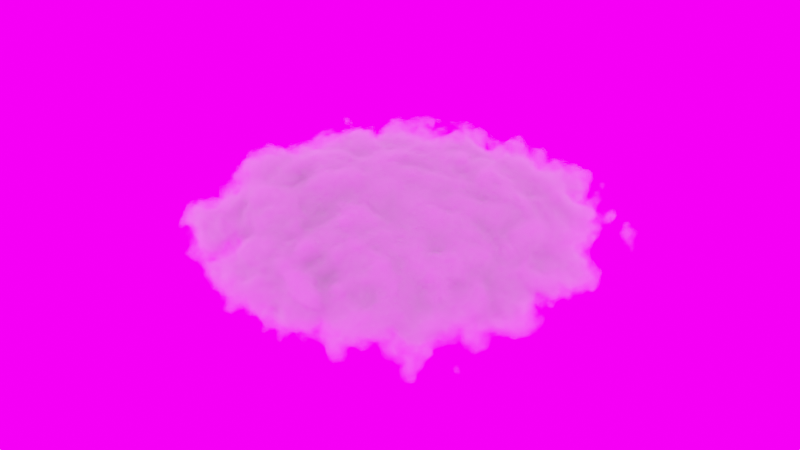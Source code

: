 # Source: Cloud.blend  (saved by Blender 3.6.11; exported with 4.5.12 LTS)
import bpy
from mathutils import Matrix  # noqa: F401  (used for matrix-valued properties, if any)

bpy.ops.wm.read_factory_settings(use_empty=True)
scene = bpy.context.scene
scene.name = 'Scene'

# ---- collections
col_collection = bpy.data.collections.new('Collection'); scene.collection.children.link(col_collection)

# ---- images (referenced by path relative to the original .blend; pixels are not part of the script)
import os
ASSET_DIR = os.environ.get("B2B_ASSET_DIR", "")  # directory of the original .blend (textures are referenced by path, not embedded)
HERE = os.path.dirname(os.path.abspath(__file__))  # packed textures are extracted next to this script under _unpacked/

def load_image(name, relpath, width, height, colorspace="sRGB"):
    """Load a texture the original file referenced (path relative to the .blend, or extracted next to this script)."""
    p = next((c for c in (os.path.join(HERE, relpath), os.path.join(ASSET_DIR, relpath)) if relpath and os.path.exists(c)), "")
    if p:
        img = bpy.data.images.load(p, check_existing=True)
        img.name = name
    else:  # same state as the original file: an image datablock whose file is absent (Cycles renders it pink)
        img = bpy.data.images.new(name, width, height)
        img.source = "FILE"
        img.filepath = "//" + (relpath or name)
    img.colorspace_settings.name = colorspace
    return img
img_asset_3_hdr = load_image('Asset 3.hdr', 'Assets/Asset 3.hdr', 1024, 1024, 'Linear Rec.709')

# ---- materials (node trees are filled in below, after node groups)
mat_material_001 = bpy.data.materials.new('Material.001')

# ---- material node trees
mat_material_001.use_nodes = True; mat_material_001.node_tree.nodes.clear()
_N = mat_material_001.node_tree.nodes; _L = mat_material_001.node_tree.links
n0 = _N.new('ShaderNodeTexCoord'); n0.name = 'Texture Coordinate'; n0.location = (-901, 347)
n1 = _N.new('ShaderNodeVectorMath'); n1.name = 'Vector Math.001'; n1.location = (-677, 354)
n1.operation = 'MULTIPLY'
n1.inputs[1].default_value = (-3.1, 1.0, 1.0)
n2 = _N.new('ShaderNodeTexNoise'); n2.name = 'Noise Texture'; n2.location = (-671, 144)
n3 = _N.new('ShaderNodeMapRange'); n3.name = 'Map Range'; n3.location = (4, 369)
n3.inputs[1].default_value = 1.0
n3.inputs[2].default_value = 0.0
n3.inputs[4].default_value = 100.0
n4 = _N.new('ShaderNodeVectorMath'); n4.name = 'Vector Math'; n4.location = (-188, 365)
n4.width = 150
n4.operation = 'LENGTH'
n5 = _N.new('ShaderNodeMix'); n5.name = 'Mix'; n5.location = (-445, 332)
n5.data_type = 'RGBA'
n5.blend_type = 'LINEAR_LIGHT'
n6 = _N.new('ShaderNodeOutputMaterial'); n6.name = 'Material Output'; n6.location = (621, 371)
n7 = _N.new('ShaderNodeVolumePrincipled'); n7.name = 'Principled Volume'; n7.location = (272, 388)
n7.inputs[0].default_value = (1.0, 1.0, 1.0, 1.0)
_L.new(n7.outputs[0], n6.inputs[1])
_L.new(n4.outputs[1], n3.inputs[0])
_L.new(n0.outputs[3], n1.inputs[0])
_L.new(n0.outputs[3], n2.inputs[0])
_L.new(n1.outputs[0], n5.inputs[6])
_L.new(n5.outputs[2], n4.inputs[0])
_L.new(n2.outputs[1], n5.inputs[7])
_L.new(n3.outputs[0], n7.inputs[2])
n6.is_active_output = True

# ---- world
world_world = bpy.data.worlds.new('World'); scene.world = world_world
world_world.use_nodes = True; world_world.node_tree.nodes.clear()
_N = world_world.node_tree.nodes; _L = world_world.node_tree.links
n0 = _N.new('ShaderNodeOutputWorld'); n0.name = 'World Output'; n0.location = (300, 300)
n1 = _N.new('ShaderNodeBackground'); n1.name = 'Background'; n1.location = (10, 300)
n1.inputs[1].default_value = 5.0
n2 = _N.new('ShaderNodeTexEnvironment'); n2.name = 'Environment Texture'; n2.location = (-280, 280)
n2.image = img_asset_3_hdr
_L.new(n1.outputs[0], n0.inputs[0])
_L.new(n2.outputs[0], n1.inputs[0])
n0.is_active_output = True
world_world.color = (0.05088, 0.05088, 0.05088)
world_world.use_sun_shadow = False
world_world.sun_shadow_jitter_overblur = 0.0

# ---- meshes
me_cube_001 = bpy.data.meshes.new('Cube.001')
me_cube_001.from_pydata([(-1.0, -1.0, -1.0), (-1.0, -1.0, 1.0), (-1.0, 1.0, -1.0), (-1.0, 1.0, 1.0), (1.0, -1.0, -1.0), (1.0, -1.0, 1.0), (1.0, 1.0, -1.0), (1.0, 1.0, 1.0)], [], [(0, 1, 3, 2), (2, 3, 7, 6), (6, 7, 5, 4), (4, 5, 1, 0), (2, 6, 4, 0), (7, 3, 1, 5)])
_uv = me_cube_001.uv_layers.new(name='UVMap')
_uv.uv.foreach_set('vector', [0.375, 0.0, 0.625, 0.0, 0.625, 0.25, 0.375, 0.25, 0.375, 0.25, 0.625, 0.25, 0.625, 0.5, 0.375, 0.5, 0.375, 0.5, 0.625, 0.5, 0.625, 0.75, 0.375, 0.75, 0.375, 0.75, 0.625, 0.75, 0.625, 1.0, 0.375, 1.0, 0.125, 0.5, 0.375, 0.5, 0.375, 0.75, 0.125, 0.75, 0.625, 0.5, 0.875, 0.5, 0.875, 0.75, 0.625, 0.75])
me_cube_001.materials.append(mat_material_001)
me_cube_001.update()

# ---- objects
ob_cube = bpy.data.objects.new('Cube', me_cube_001)

# ---- transforms, parenting, visibility, modifiers, constraints
ob_cube.location = (0.0, 0.0, 0.0)
ob_cube.rotation_euler = (0.0, 1.571, 0.0)

# ---- collection membership
col_collection.objects.link(ob_cube)

# ---- scene / render settings (as saved in the file)
scene.frame_start = 1; scene.frame_end = 250; scene.frame_set(1)
scene.render.engine = 'CYCLES'
scene.cycles.sampling_pattern = 'TABULATED_SOBOL'
scene.view_settings.view_transform = 'Filmic'
bpy.context.view_layer.update()

# ---- added for rendering (the .blend has no active camera and no usable light): camera, sun
cam_auto = bpy.data.cameras.new('AutoCamera')
cam_auto.lens = 50.0
cam_auto.sensor_width = 36.0
cam_auto.clip_end = 1000.0
ob_auto_camera = bpy.data.objects.new('AutoCamera', cam_auto)
scene.collection.objects.link(ob_auto_camera)
ob_auto_camera.location = (3.20507, -3.84609, 2.56406)
ob_auto_camera.rotation_euler = (1.09748, -7.21219e-08, 0.694738)
scene.camera = ob_auto_camera
light_auto_sun = bpy.data.lights.new('AutoSun', 'SUN')
light_auto_sun.energy = 3.0
light_auto_sun.angle = 0.0523599
ob_auto_sun = bpy.data.objects.new('AutoSun', light_auto_sun)
scene.collection.objects.link(ob_auto_sun)
ob_auto_sun.rotation_euler = (0.872665, 0.174533, 0.523599)
bpy.context.view_layer.update()
